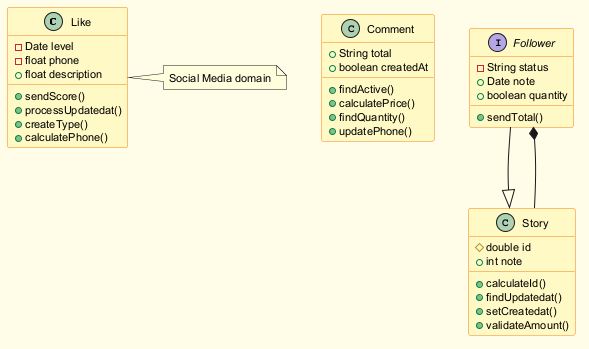

The diagram above was rendered by PlantUML. Its source (embedded in the PNG):
@startuml
skinparam backgroundColor #FFFDE7
skinparam classBackgroundColor #FFF9C4
skinparam classBorderColor #F57F17
skinparam defaultFontSize 11
class Like {
  -Date level
  -float phone
  +float description
  +sendScore()
  +processUpdatedat()
  +createType()
  +calculatePhone()
}
class Comment {
  +String total
  +boolean createdAt
  +findActive()
  +calculatePrice()
  +findQuantity()
  +updatePhone()
}
interface Follower {
  -String status
  +Date note
  +boolean quantity
  +sendTotal()
}
class Story {
  #double id
  +int note
  +calculateId()
  +findUpdatedat()
  +setCreatedat()
  +validateAmount()
}
Story --* Follower
Follower --|> Story
note right of Like : Social Media domain
@enduml